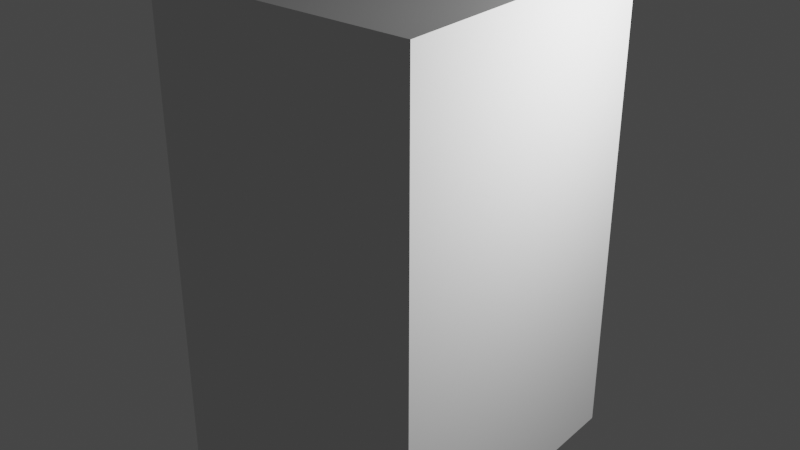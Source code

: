 # Source: reference.blend  (saved by Blender 2.93.20; exported with 4.5.12 LTS)
import bpy
from mathutils import Matrix  # noqa: F401  (used for matrix-valued properties, if any)

bpy.ops.wm.read_factory_settings(use_empty=True)
scene = bpy.context.scene
scene.name = 'Scene'

# ---- collections
col_collection = bpy.data.collections.new('Collection'); scene.collection.children.link(col_collection)

# ---- world
world_world = bpy.data.worlds.new('World'); scene.world = world_world
world_world.use_nodes = True; world_world.node_tree.nodes.clear()
_N = world_world.node_tree.nodes; _L = world_world.node_tree.links
n0 = _N.new('ShaderNodeOutputWorld'); n0.name = 'World Output'; n0.location = (300, 300)
n1 = _N.new('ShaderNodeBackground'); n1.name = 'Background'; n1.location = (10, 300)
n1.inputs[0].default_value = (0.05088, 0.05088, 0.05088, 1.0)
_L.new(n1.outputs[0], n0.inputs[0])
n0.is_active_output = True
world_world.color = (0.05088, 0.05088, 0.05088)
world_world.use_sun_shadow = False
world_world.sun_shadow_jitter_overblur = 0.0

# ---- cameras
cam_camera = bpy.data.cameras.new('Camera')
cam_camera.clip_end = 100.0
cam_camera.ortho_scale = 7.314

# ---- lights
light_light = bpy.data.lights.new('Light', 'POINT')
light_light.transmission_factor = 0.0
light_light.energy = 1000.0
light_light.shadow_soft_size = 0.1
light_light.shadow_maximum_resolution = 0.006
light_light.use_absolute_resolution = True

# ---- meshes
me_cube_002 = bpy.data.meshes.new('Cube.002')
me_cube_002.from_pydata([(-1.587, 1.777, 0.0), (-1.587, 1.777, 5.672), (1.587, 1.777, 0.0), (1.587, 1.777, 5.672), (-1.587, -1.777, 0.0), (-1.587, -1.777, 5.672), (1.587, -1.777, 0.0), (1.587, -1.777, 5.672)], [], [(5, 1, 0, 4), (0, 1, 3, 2), (2, 3, 7, 6), (0, 2, 6, 4), (3, 1, 5, 7), (7, 5, 4, 6)])
_uv = me_cube_002.uv_layers.new(name='UVMap')
_uv.uv.foreach_set('vector', [0.625, 0.0, 0.625, 0.25, 0.375, 0.25, 0.375, 0.0, 0.375, 0.25, 0.625, 0.25, 0.625, 0.5, 0.375, 0.5, 0.375, 0.5, 0.625, 0.5, 0.625, 0.75, 0.375, 0.75, 0.125, 0.5, 0.375, 0.5, 0.375, 0.75, 0.125, 0.75, 0.625, 0.5, 0.875, 0.5, 0.875, 0.75, 0.625, 0.75, 0.625, 0.75, 0.625, 1.0, 0.375, 1.0, 0.375, 0.75])
me_cube_002.use_remesh_fix_poles = True
me_cube_002.use_remesh_preserve_attributes = False
me_cube_002.update()

# ---- objects
ob_light = bpy.data.objects.new('Light', light_light)
ob_camera = bpy.data.objects.new('Camera', cam_camera)
ob_playerstandingreference = bpy.data.objects.new('PlayerStandingReference', me_cube_002)

# ---- transforms, parenting, visibility, modifiers, constraints
ob_light.location = (4.076, 1.005, 5.904)
ob_light.rotation_euler = (0.6503, 0.05522, 1.866)
ob_light.lock_rotations_4d = False
ob_light.empty_display_type = 'ARROWS'
ob_light.color = (0.0, 0.0, 0.0, 0.0)
ob_light.lineart.crease_threshold = 0.0
ob_camera.location = (7.359, -6.926, 4.958)
ob_camera.rotation_euler = (1.109, 0.0, 0.8149)
ob_camera.lock_rotations_4d = False
ob_camera.empty_display_type = 'ARROWS'
ob_camera.color = (0.0, 0.0, 0.0, 0.0)
ob_camera.display_type = 'WIRE'
ob_camera.lineart.crease_threshold = 0.0
ob_playerstandingreference.location = (0.0, 0.0, 0.0)

# ---- collection membership
col_collection.objects.link(ob_light)
col_collection.objects.link(ob_camera)
col_collection.objects.link(ob_playerstandingreference)

# ---- scene / render settings (as saved in the file)
scene.camera = ob_playerstandingreference
scene.frame_start = 1; scene.frame_end = 250; scene.frame_set(1)
scene.render.engine = 'BLENDER_EEVEE_NEXT'
scene.cycles.use_denoising = False
scene.cycles.samples = 128
scene.cycles.sampling_pattern = 'TABULATED_SOBOL'
scene.cycles.use_adaptive_sampling = False
scene.cycles.use_light_tree = False
scene.view_settings.view_transform = 'Filmic'
bpy.context.view_layer.update()

# ---- added for rendering (the .blend has no active camera): camera
cam_auto = bpy.data.cameras.new('AutoCamera')
cam_auto.lens = 50.0
cam_auto.sensor_width = 36.0
cam_auto.clip_end = 1000.0
ob_auto_camera = bpy.data.objects.new('AutoCamera', cam_auto)
scene.collection.objects.link(ob_auto_camera)
ob_auto_camera.location = (6.85356, -8.22427, 8.31894)
ob_auto_camera.rotation_euler = (1.09748, -7.21219e-08, 0.694738)
scene.camera = ob_auto_camera
bpy.context.view_layer.update()
